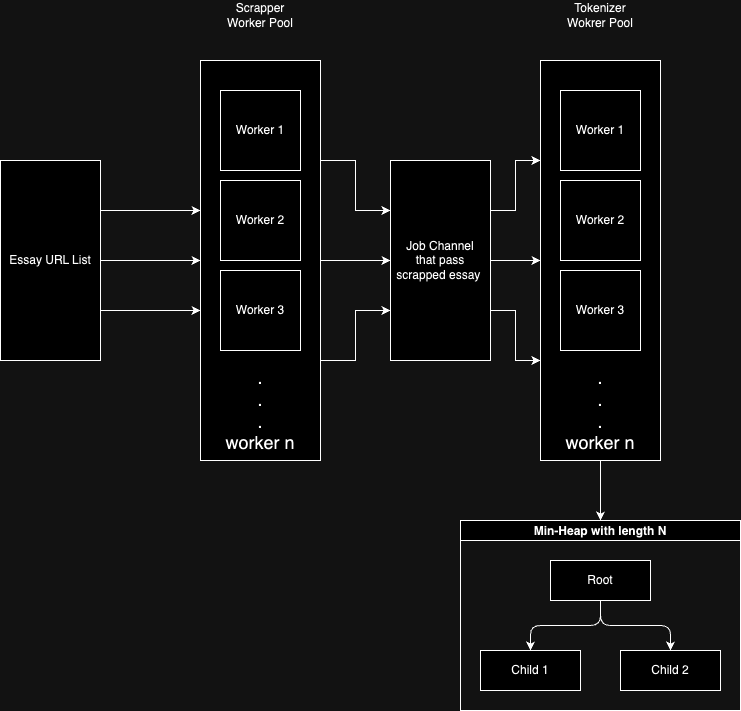

The diagram above was exported from draw.io. Its source (the exported page's mxGraphModel, read from the mxfile embedded in the PNG):
<mxGraphModel dx="1272" dy="807" grid="1" gridSize="10" guides="1" tooltips="1" connect="1" arrows="1" fold="1" page="1" pageScale="1" pageWidth="850" pageHeight="1100" math="0" shadow="0">
  <root>
    <mxCell id="0" />
    <mxCell id="1" parent="0" />
    <mxCell id="66y7Vowp4QC3X9e9nivF-34" value="" style="group" vertex="1" connectable="0" parent="1">
      <mxGeometry x="40" y="40" width="660" height="460" as="geometry" />
    </mxCell>
    <mxCell id="66y7Vowp4QC3X9e9nivF-11" style="edgeStyle=orthogonalEdgeStyle;rounded=0;orthogonalLoop=1;jettySize=auto;html=1;exitX=1;exitY=0.5;exitDx=0;exitDy=0;entryX=0;entryY=0.5;entryDx=0;entryDy=0;" edge="1" parent="66y7Vowp4QC3X9e9nivF-34" source="66y7Vowp4QC3X9e9nivF-2" target="66y7Vowp4QC3X9e9nivF-3">
      <mxGeometry relative="1" as="geometry" />
    </mxCell>
    <mxCell id="66y7Vowp4QC3X9e9nivF-2" value="Essay URL List" style="rounded=0;whiteSpace=wrap;html=1;" vertex="1" parent="66y7Vowp4QC3X9e9nivF-34">
      <mxGeometry y="160" width="100" height="200" as="geometry" />
    </mxCell>
    <mxCell id="66y7Vowp4QC3X9e9nivF-14" style="edgeStyle=orthogonalEdgeStyle;rounded=0;orthogonalLoop=1;jettySize=auto;html=1;exitX=1;exitY=0.25;exitDx=0;exitDy=0;entryX=0;entryY=0.375;entryDx=0;entryDy=0;entryPerimeter=0;" edge="1" parent="66y7Vowp4QC3X9e9nivF-34" source="66y7Vowp4QC3X9e9nivF-2" target="66y7Vowp4QC3X9e9nivF-3">
      <mxGeometry relative="1" as="geometry" />
    </mxCell>
    <mxCell id="66y7Vowp4QC3X9e9nivF-15" style="edgeStyle=orthogonalEdgeStyle;rounded=0;orthogonalLoop=1;jettySize=auto;html=1;exitX=1;exitY=0.75;exitDx=0;exitDy=0;" edge="1" parent="66y7Vowp4QC3X9e9nivF-34" source="66y7Vowp4QC3X9e9nivF-2">
      <mxGeometry relative="1" as="geometry">
        <mxPoint x="200" y="310" as="targetPoint" />
      </mxGeometry>
    </mxCell>
    <mxCell id="66y7Vowp4QC3X9e9nivF-31" style="edgeStyle=orthogonalEdgeStyle;rounded=0;orthogonalLoop=1;jettySize=auto;html=1;exitX=1;exitY=0.25;exitDx=0;exitDy=0;entryX=0;entryY=0.25;entryDx=0;entryDy=0;" edge="1" parent="66y7Vowp4QC3X9e9nivF-34" source="66y7Vowp4QC3X9e9nivF-17" target="66y7Vowp4QC3X9e9nivF-21">
      <mxGeometry relative="1" as="geometry" />
    </mxCell>
    <mxCell id="66y7Vowp4QC3X9e9nivF-32" style="edgeStyle=orthogonalEdgeStyle;rounded=0;orthogonalLoop=1;jettySize=auto;html=1;exitX=1;exitY=0.5;exitDx=0;exitDy=0;entryX=0;entryY=0.5;entryDx=0;entryDy=0;" edge="1" parent="66y7Vowp4QC3X9e9nivF-34" source="66y7Vowp4QC3X9e9nivF-17" target="66y7Vowp4QC3X9e9nivF-21">
      <mxGeometry relative="1" as="geometry" />
    </mxCell>
    <mxCell id="66y7Vowp4QC3X9e9nivF-33" style="edgeStyle=orthogonalEdgeStyle;rounded=0;orthogonalLoop=1;jettySize=auto;html=1;exitX=1;exitY=0.75;exitDx=0;exitDy=0;entryX=0;entryY=0.75;entryDx=0;entryDy=0;" edge="1" parent="66y7Vowp4QC3X9e9nivF-34" source="66y7Vowp4QC3X9e9nivF-17" target="66y7Vowp4QC3X9e9nivF-21">
      <mxGeometry relative="1" as="geometry" />
    </mxCell>
    <mxCell id="66y7Vowp4QC3X9e9nivF-17" value="Job Channel&lt;div&gt;that pass scrapped essay&amp;nbsp;&lt;/div&gt;" style="rounded=0;whiteSpace=wrap;html=1;" vertex="1" parent="66y7Vowp4QC3X9e9nivF-34">
      <mxGeometry x="390" y="160" width="100" height="200" as="geometry" />
    </mxCell>
    <mxCell id="66y7Vowp4QC3X9e9nivF-19" value="" style="group" vertex="1" connectable="0" parent="66y7Vowp4QC3X9e9nivF-34">
      <mxGeometry x="200" width="120" height="460" as="geometry" />
    </mxCell>
    <mxCell id="66y7Vowp4QC3X9e9nivF-3" value="" style="rounded=0;whiteSpace=wrap;html=1;" vertex="1" parent="66y7Vowp4QC3X9e9nivF-19">
      <mxGeometry y="60" width="120" height="400" as="geometry" />
    </mxCell>
    <mxCell id="66y7Vowp4QC3X9e9nivF-12" value="" style="group" vertex="1" connectable="0" parent="66y7Vowp4QC3X9e9nivF-19">
      <mxGeometry x="15" width="90" height="440" as="geometry" />
    </mxCell>
    <mxCell id="66y7Vowp4QC3X9e9nivF-4" value="Worker 1" style="whiteSpace=wrap;html=1;aspect=fixed;" vertex="1" parent="66y7Vowp4QC3X9e9nivF-12">
      <mxGeometry x="5" y="90" width="80" height="80" as="geometry" />
    </mxCell>
    <mxCell id="66y7Vowp4QC3X9e9nivF-5" value="Worker 2" style="whiteSpace=wrap;html=1;aspect=fixed;" vertex="1" parent="66y7Vowp4QC3X9e9nivF-12">
      <mxGeometry x="5" y="180" width="80" height="80" as="geometry" />
    </mxCell>
    <mxCell id="66y7Vowp4QC3X9e9nivF-7" value="Worker 3" style="whiteSpace=wrap;html=1;aspect=fixed;" vertex="1" parent="66y7Vowp4QC3X9e9nivF-12">
      <mxGeometry x="5" y="270" width="80" height="80" as="geometry" />
    </mxCell>
    <mxCell id="66y7Vowp4QC3X9e9nivF-8" value="&lt;font style=&quot;font-size: 18px;&quot;&gt;.&lt;/font&gt;&lt;div style=&quot;font-size: 18px;&quot;&gt;&lt;font style=&quot;font-size: 18px;&quot;&gt;.&lt;/font&gt;&lt;/div&gt;&lt;div style=&quot;font-size: 18px;&quot;&gt;&lt;font style=&quot;font-size: 18px;&quot;&gt;.&lt;/font&gt;&lt;/div&gt;&lt;div style=&quot;font-size: 18px;&quot;&gt;&lt;font style=&quot;font-size: 18px;&quot;&gt;worker n&lt;/font&gt;&lt;/div&gt;" style="text;html=1;align=center;verticalAlign=middle;whiteSpace=wrap;rounded=0;" vertex="1" parent="66y7Vowp4QC3X9e9nivF-12">
      <mxGeometry y="380" width="90" height="60" as="geometry" />
    </mxCell>
    <mxCell id="66y7Vowp4QC3X9e9nivF-9" value="Scrapper Worker Pool" style="text;html=1;align=center;verticalAlign=middle;whiteSpace=wrap;rounded=0;" vertex="1" parent="66y7Vowp4QC3X9e9nivF-12">
      <mxGeometry width="90" height="30" as="geometry" />
    </mxCell>
    <mxCell id="66y7Vowp4QC3X9e9nivF-20" value="" style="group" vertex="1" connectable="0" parent="66y7Vowp4QC3X9e9nivF-34">
      <mxGeometry x="540" width="120" height="460" as="geometry" />
    </mxCell>
    <mxCell id="66y7Vowp4QC3X9e9nivF-21" value="" style="rounded=0;whiteSpace=wrap;html=1;" vertex="1" parent="66y7Vowp4QC3X9e9nivF-20">
      <mxGeometry y="60" width="120" height="400" as="geometry" />
    </mxCell>
    <mxCell id="66y7Vowp4QC3X9e9nivF-22" value="" style="group" vertex="1" connectable="0" parent="66y7Vowp4QC3X9e9nivF-20">
      <mxGeometry x="15" width="90" height="440" as="geometry" />
    </mxCell>
    <mxCell id="66y7Vowp4QC3X9e9nivF-23" value="Worker 1" style="whiteSpace=wrap;html=1;aspect=fixed;" vertex="1" parent="66y7Vowp4QC3X9e9nivF-22">
      <mxGeometry x="5" y="90" width="80" height="80" as="geometry" />
    </mxCell>
    <mxCell id="66y7Vowp4QC3X9e9nivF-24" value="Worker 2" style="whiteSpace=wrap;html=1;aspect=fixed;" vertex="1" parent="66y7Vowp4QC3X9e9nivF-22">
      <mxGeometry x="5" y="180" width="80" height="80" as="geometry" />
    </mxCell>
    <mxCell id="66y7Vowp4QC3X9e9nivF-25" value="Worker 3" style="whiteSpace=wrap;html=1;aspect=fixed;" vertex="1" parent="66y7Vowp4QC3X9e9nivF-22">
      <mxGeometry x="5" y="270" width="80" height="80" as="geometry" />
    </mxCell>
    <mxCell id="66y7Vowp4QC3X9e9nivF-26" value="&lt;font style=&quot;font-size: 18px;&quot;&gt;.&lt;/font&gt;&lt;div style=&quot;font-size: 18px;&quot;&gt;&lt;font style=&quot;font-size: 18px;&quot;&gt;.&lt;/font&gt;&lt;/div&gt;&lt;div style=&quot;font-size: 18px;&quot;&gt;&lt;font style=&quot;font-size: 18px;&quot;&gt;.&lt;/font&gt;&lt;/div&gt;&lt;div style=&quot;font-size: 18px;&quot;&gt;&lt;font style=&quot;font-size: 18px;&quot;&gt;worker n&lt;/font&gt;&lt;/div&gt;" style="text;html=1;align=center;verticalAlign=middle;whiteSpace=wrap;rounded=0;" vertex="1" parent="66y7Vowp4QC3X9e9nivF-22">
      <mxGeometry y="380" width="90" height="60" as="geometry" />
    </mxCell>
    <mxCell id="66y7Vowp4QC3X9e9nivF-27" value="Tokenizer Wokrer Pool" style="text;html=1;align=center;verticalAlign=middle;whiteSpace=wrap;rounded=0;" vertex="1" parent="66y7Vowp4QC3X9e9nivF-22">
      <mxGeometry width="90" height="30" as="geometry" />
    </mxCell>
    <mxCell id="66y7Vowp4QC3X9e9nivF-28" style="edgeStyle=orthogonalEdgeStyle;rounded=0;orthogonalLoop=1;jettySize=auto;html=1;exitX=1;exitY=0.5;exitDx=0;exitDy=0;entryX=0;entryY=0.5;entryDx=0;entryDy=0;" edge="1" parent="66y7Vowp4QC3X9e9nivF-34" source="66y7Vowp4QC3X9e9nivF-3" target="66y7Vowp4QC3X9e9nivF-17">
      <mxGeometry relative="1" as="geometry" />
    </mxCell>
    <mxCell id="66y7Vowp4QC3X9e9nivF-29" style="edgeStyle=orthogonalEdgeStyle;rounded=0;orthogonalLoop=1;jettySize=auto;html=1;exitX=1;exitY=0.25;exitDx=0;exitDy=0;entryX=0;entryY=0.25;entryDx=0;entryDy=0;" edge="1" parent="66y7Vowp4QC3X9e9nivF-34" source="66y7Vowp4QC3X9e9nivF-3" target="66y7Vowp4QC3X9e9nivF-17">
      <mxGeometry relative="1" as="geometry" />
    </mxCell>
    <mxCell id="66y7Vowp4QC3X9e9nivF-30" style="edgeStyle=orthogonalEdgeStyle;rounded=0;orthogonalLoop=1;jettySize=auto;html=1;exitX=1;exitY=0.75;exitDx=0;exitDy=0;entryX=0;entryY=0.75;entryDx=0;entryDy=0;" edge="1" parent="66y7Vowp4QC3X9e9nivF-34" source="66y7Vowp4QC3X9e9nivF-3" target="66y7Vowp4QC3X9e9nivF-17">
      <mxGeometry relative="1" as="geometry">
        <mxPoint x="350" y="360" as="targetPoint" />
      </mxGeometry>
    </mxCell>
    <mxCell id="66y7Vowp4QC3X9e9nivF-35" value="Min-Heap with length N" style="swimlane;startSize=20;horizontal=1;childLayout=treeLayout;horizontalTree=0;sortEdges=1;resizable=0;containerType=tree;fontSize=12;" vertex="1" parent="1">
      <mxGeometry x="500" y="560" width="280" height="190" as="geometry" />
    </mxCell>
    <mxCell id="66y7Vowp4QC3X9e9nivF-36" value="Root" style="whiteSpace=wrap;html=1;" vertex="1" parent="66y7Vowp4QC3X9e9nivF-35">
      <mxGeometry x="90" y="40" width="100" height="40" as="geometry" />
    </mxCell>
    <mxCell id="66y7Vowp4QC3X9e9nivF-37" value="Child 1" style="whiteSpace=wrap;html=1;" vertex="1" parent="66y7Vowp4QC3X9e9nivF-35">
      <mxGeometry x="20" y="130" width="100" height="40" as="geometry" />
    </mxCell>
    <mxCell id="66y7Vowp4QC3X9e9nivF-38" value="" style="edgeStyle=elbowEdgeStyle;elbow=vertical;html=1;rounded=1;curved=0;sourcePerimeterSpacing=0;targetPerimeterSpacing=0;startSize=6;endSize=6;" edge="1" parent="66y7Vowp4QC3X9e9nivF-35" source="66y7Vowp4QC3X9e9nivF-36" target="66y7Vowp4QC3X9e9nivF-37">
      <mxGeometry relative="1" as="geometry" />
    </mxCell>
    <mxCell id="66y7Vowp4QC3X9e9nivF-39" value="Child 2" style="whiteSpace=wrap;html=1;" vertex="1" parent="66y7Vowp4QC3X9e9nivF-35">
      <mxGeometry x="160" y="130" width="100" height="40" as="geometry" />
    </mxCell>
    <mxCell id="66y7Vowp4QC3X9e9nivF-40" value="" style="edgeStyle=elbowEdgeStyle;elbow=vertical;html=1;rounded=1;curved=0;sourcePerimeterSpacing=0;targetPerimeterSpacing=0;startSize=6;endSize=6;" edge="1" parent="66y7Vowp4QC3X9e9nivF-35" source="66y7Vowp4QC3X9e9nivF-36" target="66y7Vowp4QC3X9e9nivF-39">
      <mxGeometry relative="1" as="geometry" />
    </mxCell>
    <mxCell id="66y7Vowp4QC3X9e9nivF-42" style="edgeStyle=orthogonalEdgeStyle;rounded=0;orthogonalLoop=1;jettySize=auto;html=1;exitX=0.5;exitY=1;exitDx=0;exitDy=0;entryX=0.5;entryY=0;entryDx=0;entryDy=0;" edge="1" parent="1" source="66y7Vowp4QC3X9e9nivF-21" target="66y7Vowp4QC3X9e9nivF-35">
      <mxGeometry relative="1" as="geometry" />
    </mxCell>
  </root>
</mxGraphModel>